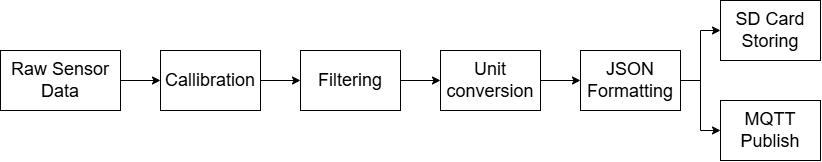

The diagram above was exported from draw.io. Its source (the exported page's mxGraphModel, read from the mxfile embedded in the PNG):
<mxGraphModel dx="1297" dy="841" grid="1" gridSize="10" guides="1" tooltips="1" connect="1" arrows="1" fold="1" page="1" pageScale="1" pageWidth="850" pageHeight="1100" math="0" shadow="0">
  <root>
    <mxCell id="0" />
    <mxCell id="1" parent="0" />
    <mxCell id="2" edge="1" parent="1" source="3" style="edgeStyle=orthogonalEdgeStyle;rounded=0;orthogonalLoop=1;jettySize=auto;html=1;" target="5" value="">
      <mxGeometry relative="1" as="geometry" />
    </mxCell>
    <mxCell id="3" parent="1" style="rounded=0;whiteSpace=wrap;html=1;fontSize=18;" value="Raw Sensor Data" vertex="1">
      <mxGeometry height="60" width="120" x="40" y="360" as="geometry" />
    </mxCell>
    <mxCell id="4" edge="1" parent="1" source="5" style="edgeStyle=orthogonalEdgeStyle;rounded=0;orthogonalLoop=1;jettySize=auto;html=1;" target="7" value="">
      <mxGeometry relative="1" as="geometry" />
    </mxCell>
    <mxCell id="5" parent="1" style="rounded=0;whiteSpace=wrap;html=1;fontSize=18;" value="Callibration" vertex="1">
      <mxGeometry height="60" width="100" x="200" y="360" as="geometry" />
    </mxCell>
    <mxCell id="6" edge="1" parent="1" source="7" style="edgeStyle=orthogonalEdgeStyle;rounded=0;orthogonalLoop=1;jettySize=auto;html=1;" target="9" value="">
      <mxGeometry relative="1" as="geometry" />
    </mxCell>
    <mxCell id="7" parent="1" style="rounded=0;whiteSpace=wrap;html=1;fontSize=18;" value="Filtering" vertex="1">
      <mxGeometry height="60" width="100" x="340" y="360" as="geometry" />
    </mxCell>
    <mxCell id="8" edge="1" parent="1" source="9" style="edgeStyle=orthogonalEdgeStyle;rounded=0;orthogonalLoop=1;jettySize=auto;html=1;" target="12" value="">
      <mxGeometry relative="1" as="geometry" />
    </mxCell>
    <mxCell id="9" parent="1" style="rounded=0;whiteSpace=wrap;html=1;fontSize=18;" value="Unit conversion" vertex="1">
      <mxGeometry height="60" width="100" x="480" y="360" as="geometry" />
    </mxCell>
    <mxCell id="10" edge="1" parent="1" source="12" style="edgeStyle=orthogonalEdgeStyle;rounded=0;orthogonalLoop=1;jettySize=auto;html=1;exitX=1;exitY=0.5;exitDx=0;exitDy=0;entryX=0;entryY=0.5;entryDx=0;entryDy=0;" target="13">
      <mxGeometry relative="1" as="geometry" />
    </mxCell>
    <mxCell id="11" edge="1" parent="1" source="12" style="edgeStyle=orthogonalEdgeStyle;rounded=0;orthogonalLoop=1;jettySize=auto;html=1;exitX=1;exitY=0.5;exitDx=0;exitDy=0;entryX=0;entryY=0.5;entryDx=0;entryDy=0;" target="14">
      <mxGeometry relative="1" as="geometry" />
    </mxCell>
    <mxCell id="12" parent="1" style="rounded=0;whiteSpace=wrap;html=1;fontSize=18;" value="JSON Formatting" vertex="1">
      <mxGeometry height="60" width="100" x="620" y="360" as="geometry" />
    </mxCell>
    <mxCell id="13" parent="1" style="rounded=0;whiteSpace=wrap;html=1;fontSize=18;" value="SD Card Storing" vertex="1">
      <mxGeometry height="60" width="100" x="760" y="310" as="geometry" />
    </mxCell>
    <mxCell id="14" parent="1" style="rounded=0;whiteSpace=wrap;html=1;fontSize=18;" value="MQTT Publish" vertex="1">
      <mxGeometry height="60" width="100" x="760" y="410" as="geometry" />
    </mxCell>
  </root>
</mxGraphModel>